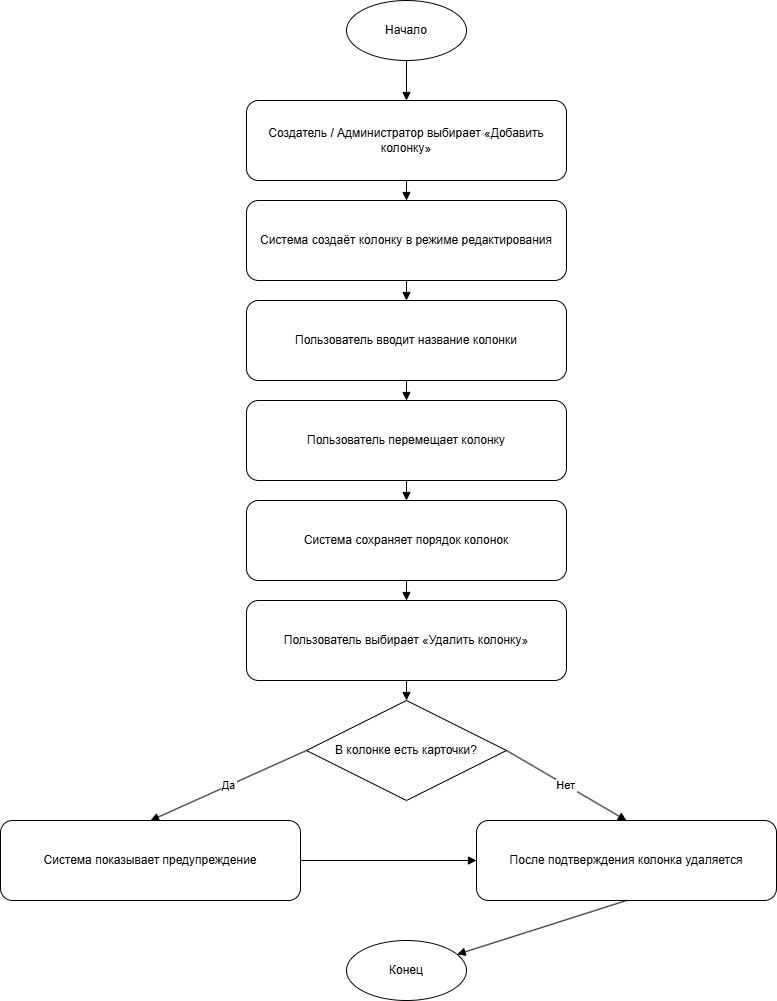

The diagram above was exported from draw.io. Its source (the exported page's mxGraphModel, read from the mxfile embedded in the PNG):
<mxGraphModel dx="464" dy="825" grid="1" gridSize="10" guides="1" tooltips="1" connect="1" arrows="1" fold="1" page="1" pageScale="1" pageWidth="827" pageHeight="1169" math="0" shadow="0">
  <root>
    <mxCell id="0" />
    <mxCell id="1" parent="0" />
    <mxCell id="start" value="Начало" style="ellipse;whiteSpace=wrap;html=1;" parent="1" vertex="1">
      <mxGeometry x="460" y="20" width="120" height="60" as="geometry" />
    </mxCell>
    <mxCell id="addColumn" value="Создатель / Администратор выбирает «Добавить колонку»" style="rounded=1;whiteSpace=wrap;html=1;" parent="1" vertex="1">
      <mxGeometry x="360" y="120" width="320" height="80" as="geometry" />
    </mxCell>
    <mxCell id="editMode" value="Система создаёт колонку в режиме редактирования" style="rounded=1;whiteSpace=wrap;html=1;" parent="1" vertex="1">
      <mxGeometry x="360" y="220" width="320" height="80" as="geometry" />
    </mxCell>
    <mxCell id="enterName" value="Пользователь вводит название колонки" style="rounded=1;whiteSpace=wrap;html=1;" parent="1" vertex="1">
      <mxGeometry x="360" y="320" width="320" height="80" as="geometry" />
    </mxCell>
    <mxCell id="moveColumn" value="Пользователь перемещает колонку" style="rounded=1;whiteSpace=wrap;html=1;" parent="1" vertex="1">
      <mxGeometry x="360" y="420" width="320" height="80" as="geometry" />
    </mxCell>
    <mxCell id="saveOrder" value="Система сохраняет порядок колонок" style="rounded=1;whiteSpace=wrap;html=1;" parent="1" vertex="1">
      <mxGeometry x="360" y="520" width="320" height="80" as="geometry" />
    </mxCell>
    <mxCell id="deleteColumn" value="Пользователь выбирает «Удалить колонку»" style="rounded=1;whiteSpace=wrap;html=1;" parent="1" vertex="1">
      <mxGeometry x="360" y="620" width="320" height="80" as="geometry" />
    </mxCell>
    <mxCell id="checkCards" value="В колонке есть карточки?" style="rhombus;whiteSpace=wrap;html=1;" parent="1" vertex="1">
      <mxGeometry x="420" y="720" width="200" height="100" as="geometry" />
    </mxCell>
    <mxCell id="warning" value="Система показывает предупреждение" style="rounded=1;whiteSpace=wrap;html=1;" parent="1" vertex="1">
      <mxGeometry x="114" y="840" width="300" height="80" as="geometry" />
    </mxCell>
    <mxCell id="deleteConfirmed" value="После подтверждения колонка удаляется" style="rounded=1;whiteSpace=wrap;html=1;" parent="1" vertex="1">
      <mxGeometry x="590" y="840" width="300" height="80" as="geometry" />
    </mxCell>
    <mxCell id="end" value="Конец" style="ellipse;whiteSpace=wrap;html=1;" parent="1" vertex="1">
      <mxGeometry x="460" y="960" width="120" height="60" as="geometry" />
    </mxCell>
    <mxCell id="GpN3HhQS_lBna08HDrpE-1" style="endArrow=block;" parent="1" source="start" target="addColumn" edge="1">
      <mxGeometry relative="1" as="geometry" />
    </mxCell>
    <mxCell id="GpN3HhQS_lBna08HDrpE-2" style="endArrow=block;" parent="1" source="addColumn" target="editMode" edge="1">
      <mxGeometry relative="1" as="geometry" />
    </mxCell>
    <mxCell id="GpN3HhQS_lBna08HDrpE-3" style="endArrow=block;" parent="1" source="editMode" target="enterName" edge="1">
      <mxGeometry relative="1" as="geometry" />
    </mxCell>
    <mxCell id="GpN3HhQS_lBna08HDrpE-4" style="endArrow=block;" parent="1" source="enterName" target="moveColumn" edge="1">
      <mxGeometry relative="1" as="geometry" />
    </mxCell>
    <mxCell id="GpN3HhQS_lBna08HDrpE-5" style="endArrow=block;" parent="1" source="moveColumn" target="saveOrder" edge="1">
      <mxGeometry relative="1" as="geometry" />
    </mxCell>
    <mxCell id="GpN3HhQS_lBna08HDrpE-6" style="endArrow=block;" parent="1" source="saveOrder" target="deleteColumn" edge="1">
      <mxGeometry relative="1" as="geometry" />
    </mxCell>
    <mxCell id="GpN3HhQS_lBna08HDrpE-7" style="endArrow=block;" parent="1" source="deleteColumn" target="checkCards" edge="1">
      <mxGeometry relative="1" as="geometry" />
    </mxCell>
    <mxCell id="GpN3HhQS_lBna08HDrpE-8" value="Да" style="endArrow=block;entryX=0.5;entryY=0;entryDx=0;entryDy=0;exitX=0;exitY=0.5;exitDx=0;exitDy=0;" parent="1" source="checkCards" target="warning" edge="1">
      <mxGeometry relative="1" as="geometry" />
    </mxCell>
    <mxCell id="GpN3HhQS_lBna08HDrpE-9" value="Нет" style="endArrow=block;entryX=0.5;entryY=0;entryDx=0;entryDy=0;exitX=1;exitY=0.5;exitDx=0;exitDy=0;" parent="1" source="checkCards" target="deleteConfirmed" edge="1">
      <mxGeometry relative="1" as="geometry" />
    </mxCell>
    <mxCell id="GpN3HhQS_lBna08HDrpE-10" style="endArrow=block;" parent="1" source="warning" target="deleteConfirmed" edge="1">
      <mxGeometry relative="1" as="geometry" />
    </mxCell>
    <mxCell id="GpN3HhQS_lBna08HDrpE-11" style="endArrow=block;exitX=0.5;exitY=1;exitDx=0;exitDy=0;" parent="1" source="deleteConfirmed" target="end" edge="1">
      <mxGeometry relative="1" as="geometry" />
    </mxCell>
  </root>
</mxGraphModel>